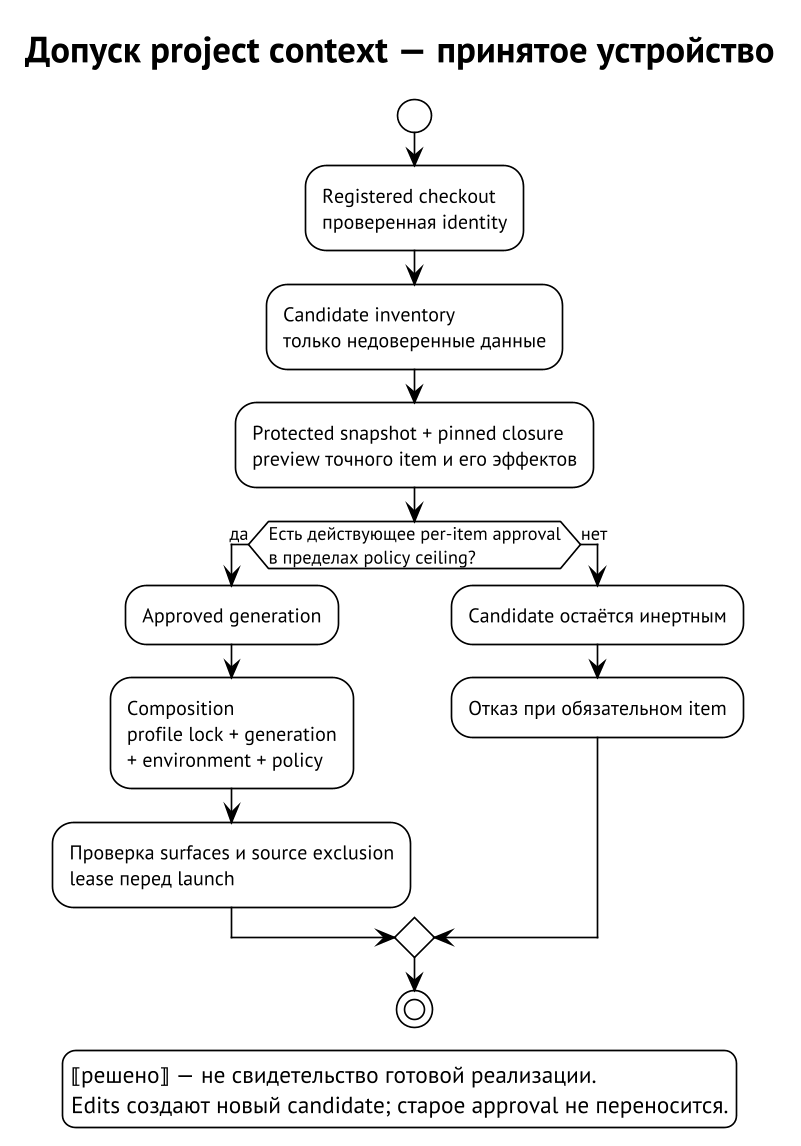

The diagram above was rendered by PlantUML. Its source (embedded in the PNG):
@startuml
!theme plain
skinparam defaultFontName PT Sans
skinparam dpi 160
skinparam shadowing false
title Допуск project context — принятое устройство
start
:Registered checkout\nпроверенная identity;
:Candidate inventory\nтолько недоверенные данные;
:Protected snapshot + pinned closure\npreview точного item и его эффектов;
if (Есть действующее per-item approval\nв пределах policy ceiling?) then (да)
  :Approved generation;
  :Composition\nprofile lock + generation\n+ environment + policy;
  :Проверка surfaces и source exclusion\nlease перед launch;
else (нет)
  :Candidate остаётся инертным;
  :Отказ при обязательном item;
endif
stop
legend bottom
  ⟦решено⟧ — не свидетельство готовой реализации.
  Edits создают новый candidate; старое approval не переносится.
endlegend
@enduml